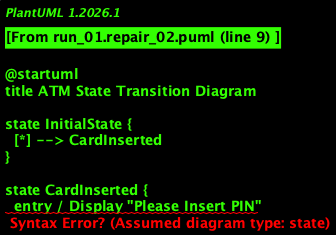

The diagram above was rendered by PlantUML. Its source (embedded in the PNG):
@startuml
title ATM State Transition Diagram

state InitialState {
  [*] --> CardInserted
}

state CardInserted {
  entry / Display "Please Insert PIN"
}

state EnterPIN {
  entry / Waiting for PIN input
}

state PINVerified {
  entry / PIN verified successfully
}

state ProcessTransaction {
  entry / Processing transaction
}

state DispenseCash {
  entry / Dispensing cash
}

state PrintReceipt {
  entry / Printing receipt
}

state ReturnCard {
  entry / Returning card
}

state Reset {
  entry / Resetting system
  [*] <..
}

CardInserted --> EnterPIN : Insert PIN

EnterPIN --> PINVerified : PIN entered correctly

PINVerified --> ProcessTransaction : Process transaction

ProcessTransaction --> DispenseCash : Cash withdrawal approved

DispenseCash --> PrintReceipt : Dispense cash

PrintReceipt --> ReturnCard : Print receipt

ReturnCard --> Reset : Return card

Reset <.. [*]

@enduml